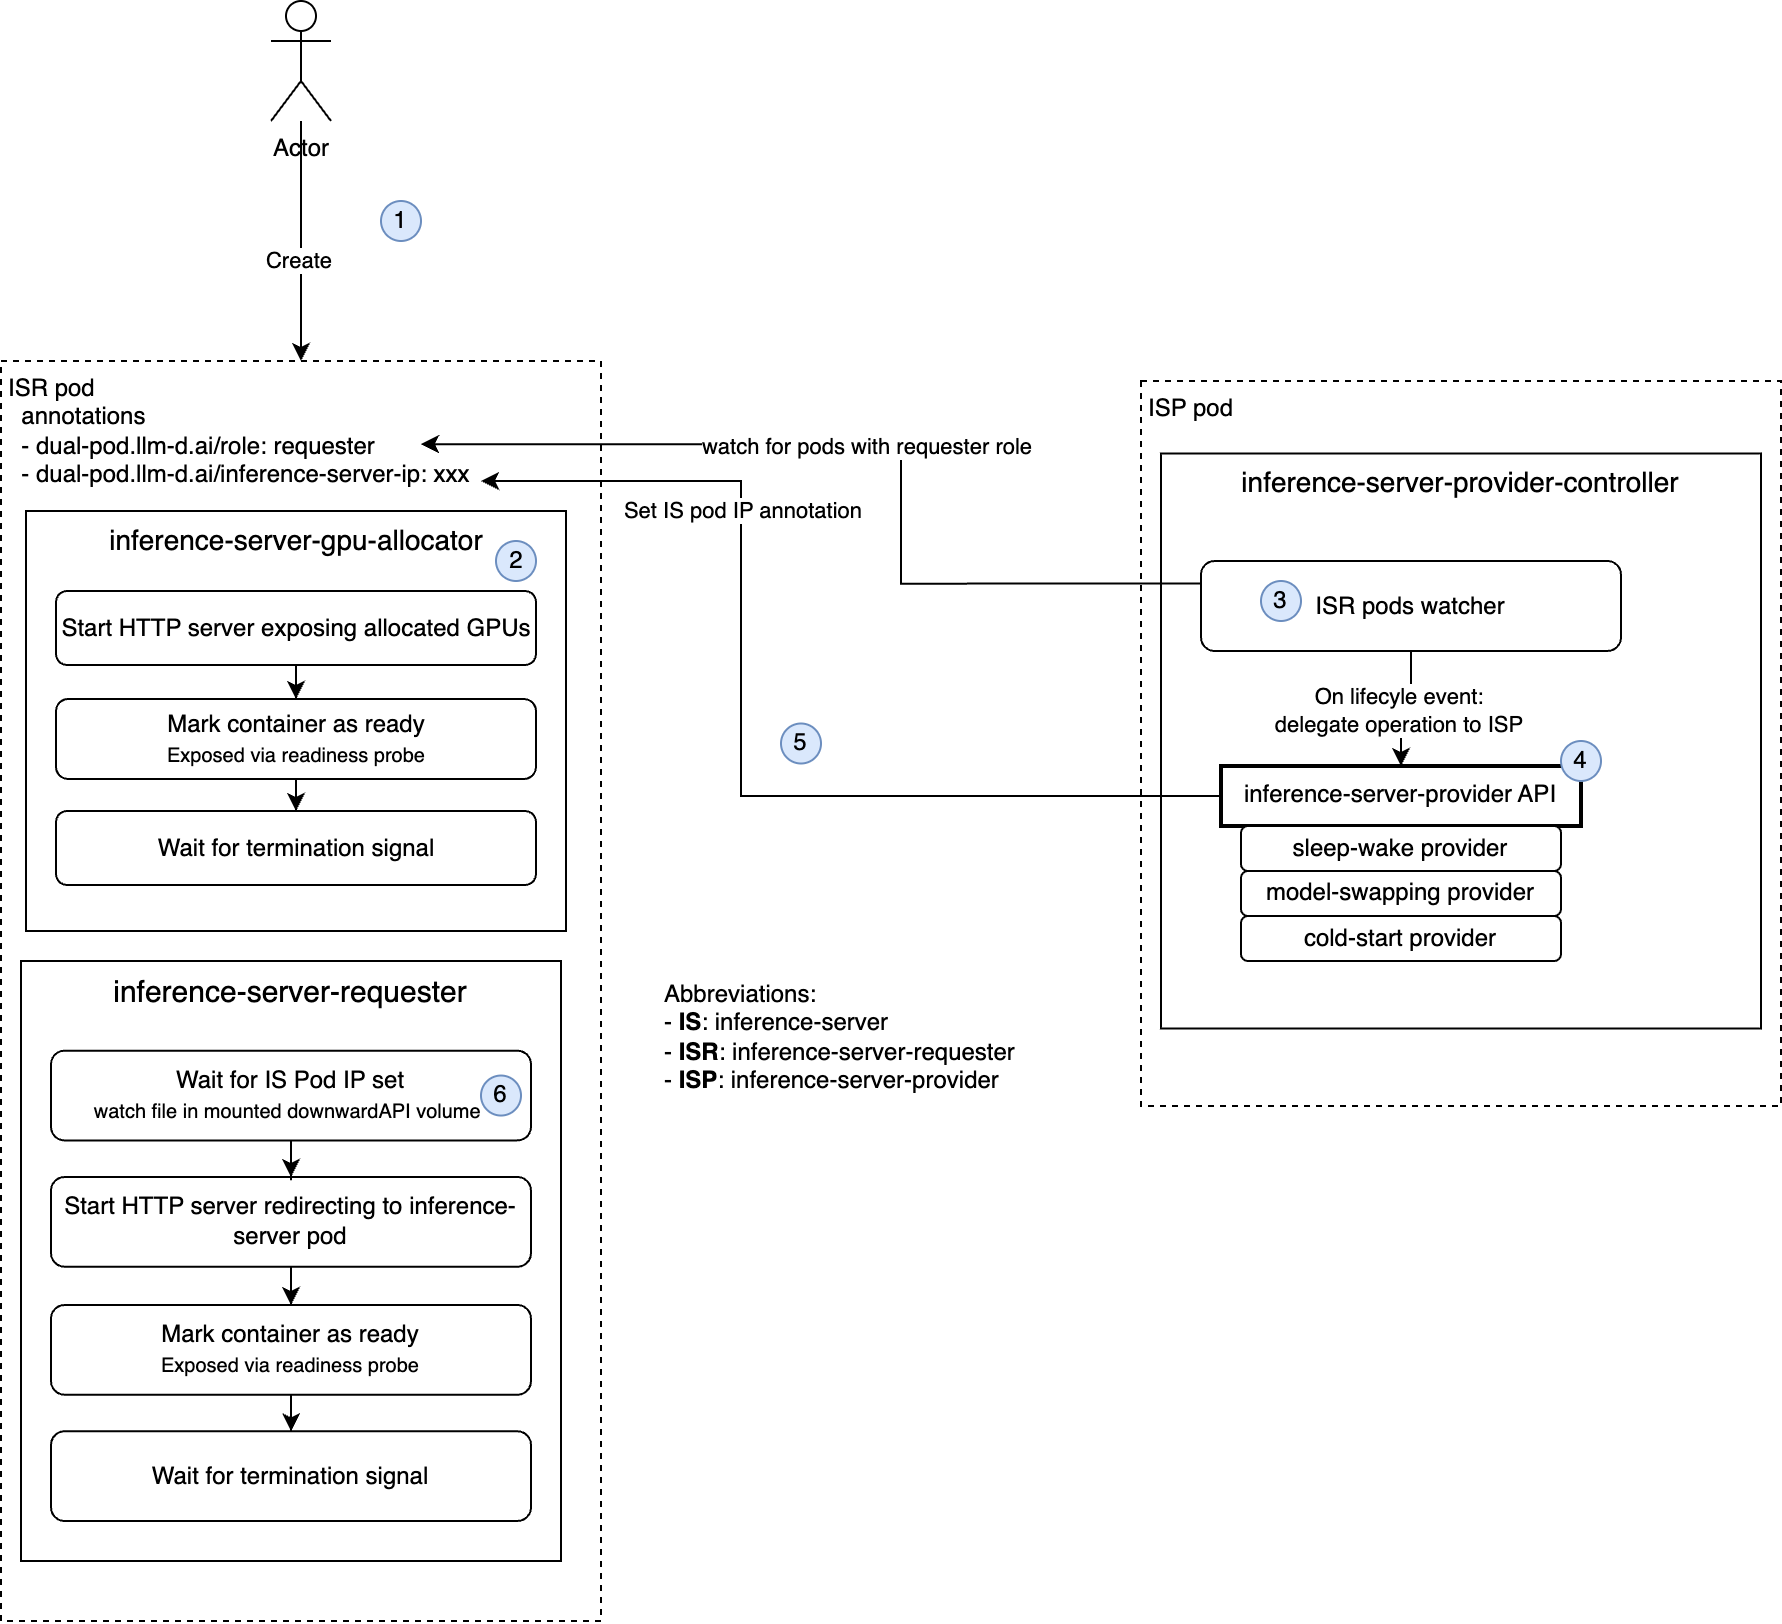

The diagram above was exported from draw.io. Its source (the exported page's mxGraphModel, read from the mxfile embedded in the PNG):
<mxGraphModel dx="1301" dy="836" grid="1" gridSize="10" guides="1" tooltips="1" connect="1" arrows="1" fold="1" page="1" pageScale="1" pageWidth="1200" pageHeight="1920" math="0" shadow="0">
  <root>
    <mxCell id="0" />
    <mxCell id="1" parent="0" />
    <mxCell id="Rpnd6F2rtuiKZIT-C58I-52" value="ISR pod&lt;div&gt;&amp;nbsp; annotations&lt;/div&gt;&lt;div&gt;&amp;nbsp; - dual-pod.llm-d.ai/role: requester&lt;/div&gt;&lt;div&gt;&amp;nbsp; - dual-pod.llm-d.ai/inference-server-ip: xxx&lt;/div&gt;" style="rounded=0;whiteSpace=wrap;html=1;dashed=1;verticalAlign=top;align=left;spacingLeft=2;" vertex="1" parent="1">
      <mxGeometry x="150" y="210" width="300" height="630" as="geometry" />
    </mxCell>
    <mxCell id="Rpnd6F2rtuiKZIT-C58I-37" value="ISP pod" style="rounded=0;whiteSpace=wrap;html=1;dashed=1;verticalAlign=top;align=left;spacingLeft=2;" vertex="1" parent="1">
      <mxGeometry x="720" y="220" width="320" height="362.5" as="geometry" />
    </mxCell>
    <mxCell id="Rpnd6F2rtuiKZIT-C58I-42" value="&lt;font style=&quot;font-size: 14px;&quot;&gt;inference-server-provider-controller&lt;/font&gt;" style="whiteSpace=wrap;html=1;verticalAlign=top;align=center;" vertex="1" parent="1">
      <mxGeometry x="730" y="256.25" width="300" height="287.5" as="geometry" />
    </mxCell>
    <mxCell id="Rpnd6F2rtuiKZIT-C58I-9" style="edgeStyle=orthogonalEdgeStyle;rounded=0;orthogonalLoop=1;jettySize=auto;html=1;entryX=0.5;entryY=0;entryDx=0;entryDy=0;" edge="1" parent="1" source="Rpnd6F2rtuiKZIT-C58I-10" target="Rpnd6F2rtuiKZIT-C58I-52">
      <mxGeometry relative="1" as="geometry">
        <mxPoint x="300" y="160" as="sourcePoint" />
        <mxPoint x="297.5" y="237.5" as="targetPoint" />
      </mxGeometry>
    </mxCell>
    <mxCell id="Rpnd6F2rtuiKZIT-C58I-11" value="Create" style="edgeLabel;html=1;align=center;verticalAlign=middle;resizable=0;points=[];" vertex="1" connectable="0" parent="Rpnd6F2rtuiKZIT-C58I-9">
      <mxGeometry x="-0.1672" y="-1" relative="1" as="geometry">
        <mxPoint y="20" as="offset" />
      </mxGeometry>
    </mxCell>
    <mxCell id="Rpnd6F2rtuiKZIT-C58I-10" value="Actor" style="shape=umlActor;verticalLabelPosition=bottom;verticalAlign=top;html=1;outlineConnect=0;" vertex="1" parent="1">
      <mxGeometry x="285" y="30" width="30" height="60" as="geometry" />
    </mxCell>
    <mxCell id="Rpnd6F2rtuiKZIT-C58I-13" value="Abbreviations:&lt;div&gt;- &lt;b&gt;IS&lt;/b&gt;: inference-server&lt;/div&gt;&lt;div&gt;- &lt;b&gt;ISR&lt;/b&gt;: inference-server-requester&lt;/div&gt;&lt;div&gt;- &lt;b&gt;ISP&lt;/b&gt;: inference-server-provider&lt;/div&gt;" style="text;html=1;align=left;verticalAlign=middle;resizable=0;points=[];autosize=1;strokeColor=none;fillColor=none;" vertex="1" parent="1">
      <mxGeometry x="480" y="512.5" width="200" height="70" as="geometry" />
    </mxCell>
    <mxCell id="Rpnd6F2rtuiKZIT-C58I-38" value="ISR pods watcher" style="rounded=1;whiteSpace=wrap;html=1;" vertex="1" parent="1">
      <mxGeometry x="750" y="310" width="210" height="45" as="geometry" />
    </mxCell>
    <mxCell id="Rpnd6F2rtuiKZIT-C58I-53" style="edgeStyle=orthogonalEdgeStyle;rounded=0;orthogonalLoop=1;jettySize=auto;html=1;entryX=0.5;entryY=0;entryDx=0;entryDy=0;" edge="1" parent="1" source="Rpnd6F2rtuiKZIT-C58I-38" target="Rpnd6F2rtuiKZIT-C58I-47">
      <mxGeometry relative="1" as="geometry" />
    </mxCell>
    <mxCell id="Rpnd6F2rtuiKZIT-C58I-54" value="On lifecyle event: &lt;br&gt;delegate operation to ISP" style="edgeLabel;html=1;align=center;verticalAlign=middle;resizable=0;points=[];" vertex="1" connectable="0" parent="Rpnd6F2rtuiKZIT-C58I-53">
      <mxGeometry x="0.1329" y="-1" relative="1" as="geometry">
        <mxPoint as="offset" />
      </mxGeometry>
    </mxCell>
    <mxCell id="Rpnd6F2rtuiKZIT-C58I-55" value="" style="group;strokeWidth=3;" vertex="1" connectable="0" parent="1">
      <mxGeometry x="760" y="412.5" width="190" height="97.5" as="geometry" />
    </mxCell>
    <mxCell id="Rpnd6F2rtuiKZIT-C58I-47" value="&lt;font&gt;inference-server-provider API&lt;/font&gt;" style="whiteSpace=wrap;html=1;verticalAlign=top;align=center;strokeWidth=2;" vertex="1" parent="Rpnd6F2rtuiKZIT-C58I-55">
      <mxGeometry width="180" height="30" as="geometry" />
    </mxCell>
    <mxCell id="Rpnd6F2rtuiKZIT-C58I-44" value="sleep-wake provider" style="rounded=1;whiteSpace=wrap;html=1;" vertex="1" parent="Rpnd6F2rtuiKZIT-C58I-55">
      <mxGeometry x="10" y="30" width="160" height="22.5" as="geometry" />
    </mxCell>
    <mxCell id="Rpnd6F2rtuiKZIT-C58I-45" value="model-swapping provider" style="rounded=1;whiteSpace=wrap;html=1;" vertex="1" parent="Rpnd6F2rtuiKZIT-C58I-55">
      <mxGeometry x="10" y="52.5" width="160" height="22.5" as="geometry" />
    </mxCell>
    <mxCell id="Rpnd6F2rtuiKZIT-C58I-46" value="cold-start provider" style="rounded=1;whiteSpace=wrap;html=1;" vertex="1" parent="Rpnd6F2rtuiKZIT-C58I-55">
      <mxGeometry x="10" y="75" width="160" height="22.5" as="geometry" />
    </mxCell>
    <mxCell id="Rpnd6F2rtuiKZIT-C58I-88" value="4" style="ellipse;whiteSpace=wrap;html=1;aspect=fixed;fillColor=#dae8fc;strokeColor=#6c8ebf;" vertex="1" parent="Rpnd6F2rtuiKZIT-C58I-55">
      <mxGeometry x="170" y="-12.5" width="20" height="20" as="geometry" />
    </mxCell>
    <mxCell id="Rpnd6F2rtuiKZIT-C58I-57" style="edgeStyle=orthogonalEdgeStyle;rounded=0;orthogonalLoop=1;jettySize=auto;html=1;entryX=0.833;entryY=0.1;entryDx=0;entryDy=0;entryPerimeter=0;exitX=0;exitY=0.5;exitDx=0;exitDy=0;" edge="1" parent="1" source="Rpnd6F2rtuiKZIT-C58I-47">
      <mxGeometry relative="1" as="geometry">
        <mxPoint x="740.1" y="340.75" as="sourcePoint" />
        <mxPoint x="390.0000000000001" y="270" as="targetPoint" />
        <Array as="points">
          <mxPoint x="520" y="428" />
          <mxPoint x="520" y="270" />
        </Array>
      </mxGeometry>
    </mxCell>
    <mxCell id="Rpnd6F2rtuiKZIT-C58I-58" value="Set IS pod IP annotation" style="edgeLabel;html=1;align=center;verticalAlign=middle;resizable=0;points=[];" vertex="1" connectable="0" parent="Rpnd6F2rtuiKZIT-C58I-57">
      <mxGeometry x="0.4543" y="-1" relative="1" as="geometry">
        <mxPoint as="offset" />
      </mxGeometry>
    </mxCell>
    <mxCell id="Rpnd6F2rtuiKZIT-C58I-77" value="" style="group" vertex="1" connectable="0" parent="1">
      <mxGeometry x="162.5" y="285" width="270" height="210" as="geometry" />
    </mxCell>
    <mxCell id="Rpnd6F2rtuiKZIT-C58I-59" value="&lt;font style=&quot;font-size: 14px;&quot;&gt;inference-server-gpu-allocator&lt;/font&gt;" style="whiteSpace=wrap;html=1;verticalAlign=top;align=center;" vertex="1" parent="Rpnd6F2rtuiKZIT-C58I-77">
      <mxGeometry width="270" height="210" as="geometry" />
    </mxCell>
    <mxCell id="Rpnd6F2rtuiKZIT-C58I-74" value="" style="edgeStyle=orthogonalEdgeStyle;rounded=0;orthogonalLoop=1;jettySize=auto;html=1;" edge="1" parent="Rpnd6F2rtuiKZIT-C58I-77" source="Rpnd6F2rtuiKZIT-C58I-61" target="Rpnd6F2rtuiKZIT-C58I-73">
      <mxGeometry relative="1" as="geometry" />
    </mxCell>
    <mxCell id="Rpnd6F2rtuiKZIT-C58I-61" value="Start HTTP server exposing allocated GPUs" style="rounded=1;whiteSpace=wrap;html=1;" vertex="1" parent="Rpnd6F2rtuiKZIT-C58I-77">
      <mxGeometry x="15" y="40" width="240" height="37" as="geometry" />
    </mxCell>
    <mxCell id="Rpnd6F2rtuiKZIT-C58I-76" value="" style="edgeStyle=orthogonalEdgeStyle;rounded=0;orthogonalLoop=1;jettySize=auto;html=1;" edge="1" parent="Rpnd6F2rtuiKZIT-C58I-77" source="Rpnd6F2rtuiKZIT-C58I-73" target="Rpnd6F2rtuiKZIT-C58I-75">
      <mxGeometry relative="1" as="geometry" />
    </mxCell>
    <mxCell id="Rpnd6F2rtuiKZIT-C58I-73" value="Mark container as ready&lt;div&gt;&lt;font size=&quot;1&quot;&gt;Exposed via readiness probe&lt;/font&gt;&lt;/div&gt;" style="rounded=1;whiteSpace=wrap;html=1;" vertex="1" parent="Rpnd6F2rtuiKZIT-C58I-77">
      <mxGeometry x="15" y="94" width="240" height="40" as="geometry" />
    </mxCell>
    <mxCell id="Rpnd6F2rtuiKZIT-C58I-75" value="Wait for termination signal" style="rounded=1;whiteSpace=wrap;html=1;" vertex="1" parent="Rpnd6F2rtuiKZIT-C58I-77">
      <mxGeometry x="15" y="150" width="240" height="37" as="geometry" />
    </mxCell>
    <mxCell id="Rpnd6F2rtuiKZIT-C58I-86" value="2" style="ellipse;whiteSpace=wrap;html=1;aspect=fixed;fillColor=#dae8fc;strokeColor=#6c8ebf;" vertex="1" parent="Rpnd6F2rtuiKZIT-C58I-77">
      <mxGeometry x="235" y="15" width="20" height="20" as="geometry" />
    </mxCell>
    <mxCell id="Rpnd6F2rtuiKZIT-C58I-80" value="" style="group" vertex="1" connectable="0" parent="1">
      <mxGeometry x="160" y="510" width="275" height="300" as="geometry" />
    </mxCell>
    <mxCell id="Rpnd6F2rtuiKZIT-C58I-1" value="&lt;font style=&quot;font-size: 15px;&quot;&gt;inference-server-requester&lt;/font&gt;" style="whiteSpace=wrap;html=1;verticalAlign=top;align=center;" vertex="1" parent="Rpnd6F2rtuiKZIT-C58I-80">
      <mxGeometry width="270" height="300" as="geometry" />
    </mxCell>
    <mxCell id="Rpnd6F2rtuiKZIT-C58I-32" value="" style="edgeStyle=orthogonalEdgeStyle;rounded=0;orthogonalLoop=1;jettySize=auto;html=1;" edge="1" parent="Rpnd6F2rtuiKZIT-C58I-80" source="Rpnd6F2rtuiKZIT-C58I-24" target="Rpnd6F2rtuiKZIT-C58I-30">
      <mxGeometry relative="1" as="geometry" />
    </mxCell>
    <mxCell id="Rpnd6F2rtuiKZIT-C58I-24" value="Start HTTP server redirecting to inference-server pod" style="rounded=1;whiteSpace=wrap;html=1;" vertex="1" parent="Rpnd6F2rtuiKZIT-C58I-80">
      <mxGeometry x="15" y="108" width="240" height="44.848484848484844" as="geometry" />
    </mxCell>
    <mxCell id="Rpnd6F2rtuiKZIT-C58I-70" style="edgeStyle=orthogonalEdgeStyle;rounded=0;orthogonalLoop=1;jettySize=auto;html=1;entryX=0.5;entryY=0;entryDx=0;entryDy=0;" edge="1" parent="Rpnd6F2rtuiKZIT-C58I-80" source="Rpnd6F2rtuiKZIT-C58I-30" target="Rpnd6F2rtuiKZIT-C58I-69">
      <mxGeometry relative="1" as="geometry" />
    </mxCell>
    <mxCell id="Rpnd6F2rtuiKZIT-C58I-30" value="Mark container as ready&lt;div&gt;&lt;span style=&quot;font-size: x-small;&quot;&gt;Exposed via readiness probe&lt;/span&gt;&lt;br&gt;&lt;/div&gt;" style="rounded=1;whiteSpace=wrap;html=1;" vertex="1" parent="Rpnd6F2rtuiKZIT-C58I-80">
      <mxGeometry x="15" y="172" width="240" height="44.848484848484844" as="geometry" />
    </mxCell>
    <mxCell id="Rpnd6F2rtuiKZIT-C58I-68" style="edgeStyle=orthogonalEdgeStyle;rounded=0;orthogonalLoop=1;jettySize=auto;html=1;entryX=0.5;entryY=0;entryDx=0;entryDy=0;" edge="1" parent="Rpnd6F2rtuiKZIT-C58I-80" source="Rpnd6F2rtuiKZIT-C58I-67" target="Rpnd6F2rtuiKZIT-C58I-24">
      <mxGeometry relative="1" as="geometry" />
    </mxCell>
    <mxCell id="Rpnd6F2rtuiKZIT-C58I-67" value="Wait for IS Pod IP set&lt;div&gt;&lt;font size=&quot;1&quot;&gt;watch file in mounted downwardAPI volume&amp;nbsp;&lt;/font&gt;&lt;/div&gt;" style="rounded=1;whiteSpace=wrap;html=1;" vertex="1" parent="Rpnd6F2rtuiKZIT-C58I-80">
      <mxGeometry x="15" y="44.84848484848487" width="240" height="44.848484848484844" as="geometry" />
    </mxCell>
    <mxCell id="Rpnd6F2rtuiKZIT-C58I-69" value="Wait for termination signal" style="rounded=1;whiteSpace=wrap;html=1;" vertex="1" parent="Rpnd6F2rtuiKZIT-C58I-80">
      <mxGeometry x="15" y="235.15303030303028" width="240" height="44.848484848484844" as="geometry" />
    </mxCell>
    <mxCell id="Rpnd6F2rtuiKZIT-C58I-102" value="6" style="ellipse;whiteSpace=wrap;html=1;aspect=fixed;fillColor=#dae8fc;strokeColor=#6c8ebf;" vertex="1" parent="Rpnd6F2rtuiKZIT-C58I-80">
      <mxGeometry x="230" y="57.270000000000046" width="20" height="20" as="geometry" />
    </mxCell>
    <mxCell id="Rpnd6F2rtuiKZIT-C58I-83" style="edgeStyle=orthogonalEdgeStyle;rounded=0;orthogonalLoop=1;jettySize=auto;html=1;exitX=0.7;exitY=0.066;exitDx=0;exitDy=0;exitPerimeter=0;startArrow=classic;startFill=1;endArrow=none;entryX=0;entryY=0.25;entryDx=0;entryDy=0;" edge="1" parent="1" source="Rpnd6F2rtuiKZIT-C58I-52" target="Rpnd6F2rtuiKZIT-C58I-38">
      <mxGeometry relative="1" as="geometry">
        <mxPoint x="510" y="251" as="sourcePoint" />
        <mxPoint x="700" y="290" as="targetPoint" />
      </mxGeometry>
    </mxCell>
    <mxCell id="Rpnd6F2rtuiKZIT-C58I-84" value="watch for pods with requester role" style="edgeLabel;html=1;align=center;verticalAlign=middle;resizable=0;points=[];" vertex="1" connectable="0" parent="Rpnd6F2rtuiKZIT-C58I-83">
      <mxGeometry x="-0.0316" y="-1" relative="1" as="geometry">
        <mxPoint as="offset" />
      </mxGeometry>
    </mxCell>
    <mxCell id="Rpnd6F2rtuiKZIT-C58I-85" value="1" style="ellipse;whiteSpace=wrap;html=1;aspect=fixed;fillColor=#dae8fc;strokeColor=#6c8ebf;" vertex="1" parent="1">
      <mxGeometry x="340" y="130" width="20" height="20" as="geometry" />
    </mxCell>
    <mxCell id="Rpnd6F2rtuiKZIT-C58I-87" value="3" style="ellipse;whiteSpace=wrap;html=1;aspect=fixed;fillColor=#dae8fc;strokeColor=#6c8ebf;" vertex="1" parent="1">
      <mxGeometry x="780" y="320" width="20" height="20" as="geometry" />
    </mxCell>
    <mxCell id="Rpnd6F2rtuiKZIT-C58I-95" value="5" style="ellipse;whiteSpace=wrap;html=1;aspect=fixed;fillColor=#dae8fc;strokeColor=#6c8ebf;" vertex="1" parent="1">
      <mxGeometry x="540" y="391.25" width="20" height="20" as="geometry" />
    </mxCell>
  </root>
</mxGraphModel>